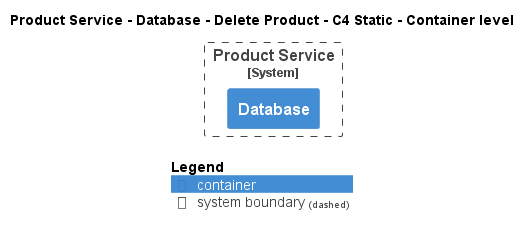

The diagram above was rendered by PlantUML. Its source (embedded in the PNG):
@startuml
!pragma layout smetana
!include ..\..\..\..\..\..\.c4s\C4_Container.puml

AddElementTag("state:new", $bgColor=green, $fontColor=#ffffff, $borderColor=green, $shadowing="False")
AddElementTag("state:changed", $bgColor=orange, $fontColor=#ffffff, $borderColor=orange, $shadowing="False")
AddElementTag("state:removed", $bgColor=red, $fontColor=#ffffff, $borderColor=red, $shadowing="False")

AddRelTag("state:new", $textColor=green, $lineColor=green)
AddRelTag("state:changed", $textColor=orange, $lineColor=orange)
AddRelTag("state:removed", $textColor=red, $lineColor=red)

SHOW_PERSON_PORTRAIT()
LAYOUT_TOP_DOWN()

skinparam linetype polyline

title Product Service - Database - Delete Product - C4 Static - Container level


System_Boundary(ECommercePlatform.SoftwareSystems.ProductService, "Product Service") {
    Container(ECommercePlatform.SoftwareSystems.ProductService.Containers.Database, "Database", "", "")
}



SHOW_LEGEND()
@enduml